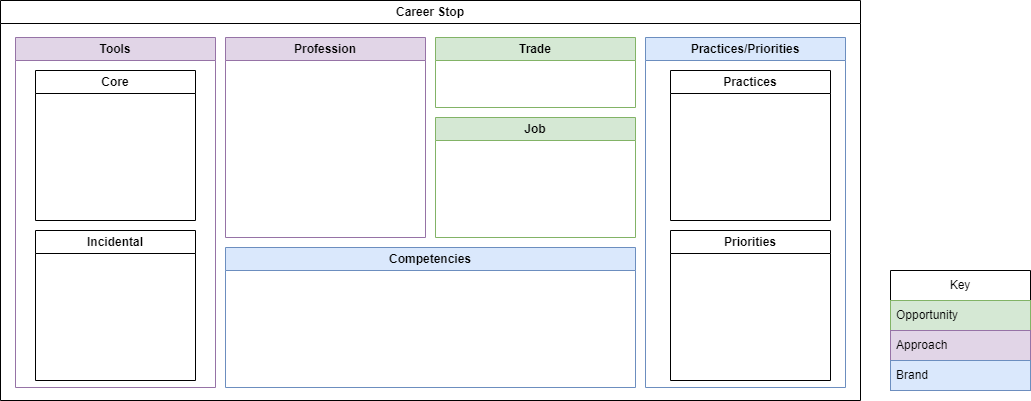

The diagram above was exported from draw.io. Its source (the exported page's mxGraphModel, read from the mxfile embedded in the PNG):
<mxGraphModel dx="1434" dy="837" grid="1" gridSize="10" guides="1" tooltips="1" connect="1" arrows="1" fold="1" page="1" pageScale="1" pageWidth="850" pageHeight="1100" math="0" shadow="0">
  <root>
    <mxCell id="0" />
    <mxCell id="1" parent="0" />
    <mxCell id="StkGKVgxgXWufrEdAWrf-1" value="Career Stop" style="swimlane;whiteSpace=wrap;html=1;" vertex="1" parent="1">
      <mxGeometry x="60" y="140" width="860" height="400" as="geometry" />
    </mxCell>
    <mxCell id="StkGKVgxgXWufrEdAWrf-2" value="Tools" style="swimlane;whiteSpace=wrap;html=1;fillColor=#e1d5e7;strokeColor=#9673a6;" vertex="1" parent="StkGKVgxgXWufrEdAWrf-1">
      <mxGeometry x="15" y="37" width="200" height="350" as="geometry" />
    </mxCell>
    <mxCell id="StkGKVgxgXWufrEdAWrf-19" value="Core" style="swimlane;whiteSpace=wrap;html=1;" vertex="1" parent="StkGKVgxgXWufrEdAWrf-2">
      <mxGeometry x="20" y="33" width="160" height="150" as="geometry" />
    </mxCell>
    <mxCell id="StkGKVgxgXWufrEdAWrf-20" value="Incidental" style="swimlane;whiteSpace=wrap;html=1;" vertex="1" parent="StkGKVgxgXWufrEdAWrf-2">
      <mxGeometry x="20" y="193" width="160" height="150" as="geometry" />
    </mxCell>
    <mxCell id="StkGKVgxgXWufrEdAWrf-4" value="Competencies" style="swimlane;whiteSpace=wrap;html=1;fillColor=#dae8fc;strokeColor=#6c8ebf;" vertex="1" parent="StkGKVgxgXWufrEdAWrf-1">
      <mxGeometry x="225" y="247" width="410" height="140" as="geometry" />
    </mxCell>
    <mxCell id="StkGKVgxgXWufrEdAWrf-7" value="Practices/Priorities" style="swimlane;whiteSpace=wrap;html=1;fillColor=#dae8fc;strokeColor=#6c8ebf;" vertex="1" parent="StkGKVgxgXWufrEdAWrf-1">
      <mxGeometry x="645" y="37" width="200" height="350" as="geometry" />
    </mxCell>
    <mxCell id="StkGKVgxgXWufrEdAWrf-21" value="Practices" style="swimlane;whiteSpace=wrap;html=1;" vertex="1" parent="StkGKVgxgXWufrEdAWrf-7">
      <mxGeometry x="25" y="33" width="160" height="150" as="geometry" />
    </mxCell>
    <mxCell id="StkGKVgxgXWufrEdAWrf-22" value="Priorities" style="swimlane;whiteSpace=wrap;html=1;" vertex="1" parent="StkGKVgxgXWufrEdAWrf-7">
      <mxGeometry x="25" y="193" width="160" height="150" as="geometry" />
    </mxCell>
    <mxCell id="StkGKVgxgXWufrEdAWrf-9" value="Profession" style="swimlane;whiteSpace=wrap;html=1;fillColor=#e1d5e7;strokeColor=#9673a6;" vertex="1" parent="StkGKVgxgXWufrEdAWrf-1">
      <mxGeometry x="225" y="37" width="200" height="200" as="geometry" />
    </mxCell>
    <mxCell id="StkGKVgxgXWufrEdAWrf-11" value="Trade" style="swimlane;whiteSpace=wrap;html=1;fillColor=#d5e8d4;strokeColor=#82b366;" vertex="1" parent="StkGKVgxgXWufrEdAWrf-1">
      <mxGeometry x="435" y="37" width="200" height="70" as="geometry" />
    </mxCell>
    <mxCell id="StkGKVgxgXWufrEdAWrf-13" value="Job" style="swimlane;whiteSpace=wrap;html=1;fillColor=#d5e8d4;strokeColor=#82b366;" vertex="1" parent="StkGKVgxgXWufrEdAWrf-1">
      <mxGeometry x="435" y="117" width="200" height="120" as="geometry" />
    </mxCell>
    <mxCell id="StkGKVgxgXWufrEdAWrf-15" value="Key" style="swimlane;fontStyle=0;childLayout=stackLayout;horizontal=1;startSize=30;horizontalStack=0;resizeParent=1;resizeParentMax=0;resizeLast=0;collapsible=1;marginBottom=0;whiteSpace=wrap;html=1;" vertex="1" parent="1">
      <mxGeometry x="950" y="410" width="140" height="120" as="geometry" />
    </mxCell>
    <mxCell id="StkGKVgxgXWufrEdAWrf-16" value="Opportunity" style="text;strokeColor=#82b366;fillColor=#d5e8d4;align=left;verticalAlign=middle;spacingLeft=4;spacingRight=4;overflow=hidden;points=[[0,0.5],[1,0.5]];portConstraint=eastwest;rotatable=0;whiteSpace=wrap;html=1;" vertex="1" parent="StkGKVgxgXWufrEdAWrf-15">
      <mxGeometry y="30" width="140" height="30" as="geometry" />
    </mxCell>
    <mxCell id="StkGKVgxgXWufrEdAWrf-17" value="Approach" style="text;strokeColor=#9673a6;fillColor=#e1d5e7;align=left;verticalAlign=middle;spacingLeft=4;spacingRight=4;overflow=hidden;points=[[0,0.5],[1,0.5]];portConstraint=eastwest;rotatable=0;whiteSpace=wrap;html=1;" vertex="1" parent="StkGKVgxgXWufrEdAWrf-15">
      <mxGeometry y="60" width="140" height="30" as="geometry" />
    </mxCell>
    <mxCell id="StkGKVgxgXWufrEdAWrf-18" value="Brand" style="text;strokeColor=#6c8ebf;fillColor=#dae8fc;align=left;verticalAlign=middle;spacingLeft=4;spacingRight=4;overflow=hidden;points=[[0,0.5],[1,0.5]];portConstraint=eastwest;rotatable=0;whiteSpace=wrap;html=1;" vertex="1" parent="StkGKVgxgXWufrEdAWrf-15">
      <mxGeometry y="90" width="140" height="30" as="geometry" />
    </mxCell>
  </root>
</mxGraphModel>